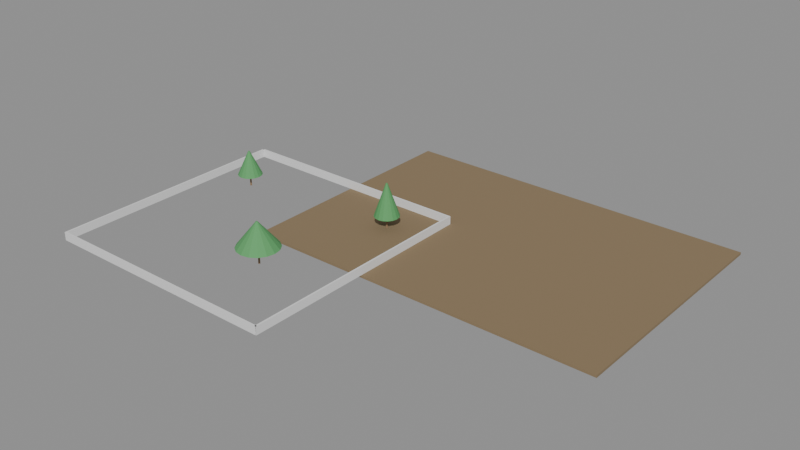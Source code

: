 # Source: e1682_after.blend  (saved by Blender 5.2.44; exported with 4.5.12 LTS)
import bpy
from mathutils import Matrix  # noqa: F401  (used for matrix-valued properties, if any)

bpy.ops.wm.read_factory_settings(use_empty=True)
scene = bpy.context.scene
scene.name = 'Scene'

# ---- materials (node trees are filled in below, after node groups)
mat_cesped = bpy.data.materials.new('Cesped')
mat_ladrillo_rojo = bpy.data.materials.new('Ladrillo_Rojo')
mat_madera_tronco = bpy.data.materials.new('Madera_Tronco')
mat_follaje = bpy.data.materials.new('Follaje')

# ---- material node trees
mat_cesped.use_nodes = True; mat_cesped.node_tree.nodes.clear()
_N = mat_cesped.node_tree.nodes; _L = mat_cesped.node_tree.links
n0 = _N.new('ShaderNodeBsdfPrincipled'); n0.name = 'Principled BSDF'; n0.location = (-200, 100)
n0.inputs[0].default_value = (0.25, 0.18, 0.1, 1.0)
n0.inputs[2].default_value = 0.9
n0.inputs[3].default_value = 1.45
n0.inputs[10].default_value = 0.005
n1 = _N.new('ShaderNodeOutputMaterial'); n1.name = 'Material Output'; n1.location = (200, 100)
_L.new(n0.outputs[0], n1.inputs[0])
n1.is_active_output = True
mat_ladrillo_rojo.use_nodes = True; mat_ladrillo_rojo.node_tree.nodes.clear()
_N = mat_ladrillo_rojo.node_tree.nodes; _L = mat_ladrillo_rojo.node_tree.links
n0 = _N.new('ShaderNodeBsdfPrincipled'); n0.name = 'Principled BSDF'; n0.location = (-200, 100)
n0.inputs[3].default_value = 1.45
n0.inputs[10].default_value = 0.005
n1 = _N.new('ShaderNodeOutputMaterial'); n1.name = 'Material Output'; n1.location = (200, 100)
_L.new(n0.outputs[0], n1.inputs[0])
n1.is_active_output = True
mat_madera_tronco.use_nodes = True; mat_madera_tronco.node_tree.nodes.clear()
_N = mat_madera_tronco.node_tree.nodes; _L = mat_madera_tronco.node_tree.links
n0 = _N.new('ShaderNodeBsdfPrincipled'); n0.name = 'Principled BSDF'; n0.location = (-200, 100)
n0.inputs[0].default_value = (0.28, 0.18, 0.1, 1.0)
n0.inputs[2].default_value = 0.9
n0.inputs[3].default_value = 1.45
n0.inputs[10].default_value = 0.005
n1 = _N.new('ShaderNodeOutputMaterial'); n1.name = 'Material Output'; n1.location = (200, 100)
_L.new(n0.outputs[0], n1.inputs[0])
n1.is_active_output = True
mat_follaje.use_nodes = True; mat_follaje.node_tree.nodes.clear()
_N = mat_follaje.node_tree.nodes; _L = mat_follaje.node_tree.links
n0 = _N.new('ShaderNodeBsdfPrincipled'); n0.name = 'Principled BSDF'; n0.location = (-200, 100)
n0.inputs[0].default_value = (0.1, 0.35, 0.12, 1.0)
n0.inputs[2].default_value = 0.8
n0.inputs[3].default_value = 1.45
n0.inputs[10].default_value = 0.005
n1 = _N.new('ShaderNodeOutputMaterial'); n1.name = 'Material Output'; n1.location = (200, 100)
_L.new(n0.outputs[0], n1.inputs[0])
n1.is_active_output = True

# ---- meshes
me_baseparque_cuerpo_mesh = bpy.data.meshes.new('BaseParque_Cuerpo_mesh')
me_baseparque_cuerpo_mesh.from_pydata([(0.0, 0.0, 0.0), (43.2, 0.0, 0.0), (43.2, 30.0, 0.0), (0.0, 30.0, 0.0), (0.0, 0.0, 0.3), (43.2, 0.0, 0.3), (43.2, 30.0, 0.3), (0.0, 30.0, 0.3)], [], [(0, 1, 2, 3), (4, 5, 6, 7), (0, 1, 5, 4), (1, 2, 6, 5), (2, 3, 7, 6), (3, 0, 4, 7)])
me_baseparque_cuerpo_mesh.materials.append(mat_cesped)
me_baseparque_cuerpo_mesh.update()
me_muronorte_cuerpo_mesh = bpy.data.meshes.new('MuroNorte_Cuerpo_mesh')
me_muronorte_cuerpo_mesh.from_pydata([(0.0, 0.0, 0.0), (30.0, 0.0, 0.0), (30.0, 0.2, 0.0), (0.0, 0.2, 0.0), (0.0, 0.0, 1.0), (30.0, 0.0, 1.0), (30.0, 0.2, 1.0), (0.0, 0.2, 1.0)], [], [(0, 1, 2, 3), (4, 5, 6, 7), (0, 1, 5, 4), (1, 2, 6, 5), (2, 3, 7, 6), (3, 0, 4, 7)])
me_muronorte_cuerpo_mesh.materials.append(mat_ladrillo_rojo)
me_muronorte_cuerpo_mesh.update()
me_murosur_cuerpo_mesh = bpy.data.meshes.new('MuroSur_Cuerpo_mesh')
me_murosur_cuerpo_mesh.from_pydata([(0.0, 0.0, 0.0), (30.0, 0.0, 0.0), (30.0, 0.2, 0.0), (0.0, 0.2, 0.0), (0.0, 0.0, 1.0), (30.0, 0.0, 1.0), (30.0, 0.2, 1.0), (0.0, 0.2, 1.0)], [], [(0, 1, 2, 3), (4, 5, 6, 7), (0, 1, 5, 4), (1, 2, 6, 5), (2, 3, 7, 6), (3, 0, 4, 7)])
me_murosur_cuerpo_mesh.materials.append(mat_ladrillo_rojo)
me_murosur_cuerpo_mesh.update()
me_muroeste_cuerpo_mesh = bpy.data.meshes.new('MuroEste_Cuerpo_mesh')
me_muroeste_cuerpo_mesh.from_pydata([(0.0, 0.0, 0.0), (30.0, 0.0, 0.0), (30.0, 0.2, 0.0), (0.0, 0.2, 0.0), (0.0, 0.0, 1.0), (30.0, 0.0, 1.0), (30.0, 0.2, 1.0), (0.0, 0.2, 1.0)], [], [(0, 1, 2, 3), (4, 5, 6, 7), (0, 1, 5, 4), (1, 2, 6, 5), (2, 3, 7, 6), (3, 0, 4, 7)])
me_muroeste_cuerpo_mesh.materials.append(mat_ladrillo_rojo)
me_muroeste_cuerpo_mesh.update()
me_murooeste_cuerpo_mesh = bpy.data.meshes.new('MuroOeste_Cuerpo_mesh')
me_murooeste_cuerpo_mesh.from_pydata([(0.0, 0.0, 0.0), (30.0, 0.0, 0.0), (30.0, 0.2, 0.0), (0.0, 0.2, 0.0), (0.0, 0.0, 1.0), (30.0, 0.0, 1.0), (30.0, 0.2, 1.0), (0.0, 0.2, 1.0)], [], [(0, 1, 2, 3), (4, 5, 6, 7), (0, 1, 5, 4), (1, 2, 6, 5), (2, 3, 7, 6), (3, 0, 4, 7)])
me_murooeste_cuerpo_mesh.materials.append(mat_ladrillo_rojo)
me_murooeste_cuerpo_mesh.update()
me_arbol1_tronco_mesh = bpy.data.meshes.new('Arbol1_Tronco_mesh')
me_arbol1_tronco_mesh.from_pydata([(0.0, 0.12, 0.0), (0.0, 0.084, 1.5), (0.06, 0.1039, 0.0), (0.042, 0.07275, 1.5), (0.1039, 0.06, 0.0), (0.07275, 0.042, 1.5), (0.12, 0.0, 0.0), (0.084, 0.0, 1.5), (0.1039, -0.06, 0.0), (0.07275, -0.042, 1.5), (0.06, -0.1039, 0.0), (0.042, -0.07275, 1.5), (0.0, -0.12, 0.0), (0.0, -0.084, 1.5), (-0.06, -0.1039, 0.0), (-0.042, -0.07275, 1.5), (-0.1039, -0.06, 0.0), (-0.07275, -0.042, 1.5), (-0.12, 0.0, 0.0), (-0.084, 0.0, 1.5), (-0.1039, 0.06, 0.0), (-0.07275, 0.042, 1.5), (-0.06, 0.1039, 0.0), (-0.042, 0.07275, 1.5)], [], [(0, 1, 3, 2), (2, 3, 5, 4), (4, 5, 7, 6), (6, 7, 9, 8), (8, 9, 11, 10), (10, 11, 13, 12), (12, 13, 15, 14), (14, 15, 17, 16), (16, 17, 19, 18), (18, 19, 21, 20), (3, 1, 23, 21, 19, 17, 15, 13, 11, 9, 7, 5), (20, 21, 23, 22), (22, 23, 1, 0), (0, 2, 4, 6, 8, 10, 12, 14, 16, 18, 20, 22)])
me_arbol1_tronco_mesh.materials.append(mat_madera_tronco)
me_arbol1_tronco_mesh.update()
me_arbol1_copa_mesh = bpy.data.meshes.new('Arbol1_Copa_mesh')
me_arbol1_copa_mesh.from_pydata([(0.0, 1.5, 1.5), (0.0, 0.1, 4.5), (0.574, 1.386, 1.5), (0.03827, 0.09239, 4.5), (1.061, 1.061, 1.5), (0.07071, 0.07071, 4.5), (1.386, 0.574, 1.5), (0.09239, 0.03827, 4.5), (1.5, 0.0, 1.5), (0.1, 0.0, 4.5), (1.386, -0.574, 1.5), (0.09239, -0.03827, 4.5), (1.061, -1.061, 1.5), (0.07071, -0.07071, 4.5), (0.574, -1.386, 1.5), (0.03827, -0.09239, 4.5), (0.0, -1.5, 1.5), (0.0, -0.1, 4.5), (-0.574, -1.386, 1.5), (-0.03827, -0.09239, 4.5), (-1.061, -1.061, 1.5), (-0.07071, -0.07071, 4.5), (-1.386, -0.574, 1.5), (-0.09239, -0.03827, 4.5), (-1.5, 0.0, 1.5), (-0.1, 0.0, 4.5), (-1.386, 0.574, 1.5), (-0.09239, 0.03827, 4.5), (-1.061, 1.061, 1.5), (-0.07071, 0.07071, 4.5), (-0.574, 1.386, 1.5), (-0.03827, 0.09239, 4.5)], [], [(0, 1, 3, 2), (2, 3, 5, 4), (4, 5, 7, 6), (6, 7, 9, 8), (8, 9, 11, 10), (10, 11, 13, 12), (12, 13, 15, 14), (14, 15, 17, 16), (16, 17, 19, 18), (18, 19, 21, 20), (20, 21, 23, 22), (22, 23, 25, 24), (24, 25, 27, 26), (26, 27, 29, 28), (3, 1, 31, 29, 27, 25, 23, 21, 19, 17, 15, 13, 11, 9, 7, 5), (28, 29, 31, 30), (30, 31, 1, 0), (0, 2, 4, 6, 8, 10, 12, 14, 16, 18, 20, 22, 24, 26, 28, 30)])
me_arbol1_copa_mesh.materials.append(mat_follaje)
me_arbol1_copa_mesh.update()
me_arbol2_tronco_mesh = bpy.data.meshes.new('Arbol2_Tronco_mesh')
me_arbol2_tronco_mesh.from_pydata([(0.0, 0.12, 0.0), (0.0, 0.084, 2.0), (0.06, 0.1039, 0.0), (0.042, 0.07275, 2.0), (0.1039, 0.06, 0.0), (0.07275, 0.042, 2.0), (0.12, 0.0, 0.0), (0.084, 0.0, 2.0), (0.1039, -0.06, 0.0), (0.07275, -0.042, 2.0), (0.06, -0.1039, 0.0), (0.042, -0.07275, 2.0), (0.0, -0.12, 0.0), (0.0, -0.084, 2.0), (-0.06, -0.1039, 0.0), (-0.042, -0.07275, 2.0), (-0.1039, -0.06, 0.0), (-0.07275, -0.042, 2.0), (-0.12, 0.0, 0.0), (-0.084, 0.0, 2.0), (-0.1039, 0.06, 0.0), (-0.07275, 0.042, 2.0), (-0.06, 0.1039, 0.0), (-0.042, 0.07275, 2.0)], [], [(0, 1, 3, 2), (2, 3, 5, 4), (4, 5, 7, 6), (6, 7, 9, 8), (8, 9, 11, 10), (10, 11, 13, 12), (12, 13, 15, 14), (14, 15, 17, 16), (16, 17, 19, 18), (18, 19, 21, 20), (3, 1, 23, 21, 19, 17, 15, 13, 11, 9, 7, 5), (20, 21, 23, 22), (22, 23, 1, 0), (0, 2, 4, 6, 8, 10, 12, 14, 16, 18, 20, 22)])
me_arbol2_tronco_mesh.materials.append(mat_madera_tronco)
me_arbol2_tronco_mesh.update()
me_arbol2_copa_mesh = bpy.data.meshes.new('Arbol2_Copa_mesh')
me_arbol2_copa_mesh.from_pydata([(0.0, 2.5, 2.0), (0.0, 0.1, 5.0), (0.9567, 2.31, 2.0), (0.03827, 0.09239, 5.0), (1.768, 1.768, 2.0), (0.07071, 0.07071, 5.0), (2.31, 0.9567, 2.0), (0.09239, 0.03827, 5.0), (2.5, 0.0, 2.0), (0.1, 0.0, 5.0), (2.31, -0.9567, 2.0), (0.09239, -0.03827, 5.0), (1.768, -1.768, 2.0), (0.07071, -0.07071, 5.0), (0.9567, -2.31, 2.0), (0.03827, -0.09239, 5.0), (0.0, -2.5, 2.0), (0.0, -0.1, 5.0), (-0.9567, -2.31, 2.0), (-0.03827, -0.09239, 5.0), (-1.768, -1.768, 2.0), (-0.07071, -0.07071, 5.0), (-2.31, -0.9567, 2.0), (-0.09239, -0.03827, 5.0), (-2.5, 0.0, 2.0), (-0.1, 0.0, 5.0), (-2.31, 0.9567, 2.0), (-0.09239, 0.03827, 5.0), (-1.768, 1.768, 2.0), (-0.07071, 0.07071, 5.0), (-0.9567, 2.31, 2.0), (-0.03827, 0.09239, 5.0)], [], [(0, 1, 3, 2), (2, 3, 5, 4), (4, 5, 7, 6), (6, 7, 9, 8), (8, 9, 11, 10), (10, 11, 13, 12), (12, 13, 15, 14), (14, 15, 17, 16), (16, 17, 19, 18), (18, 19, 21, 20), (20, 21, 23, 22), (22, 23, 25, 24), (24, 25, 27, 26), (26, 27, 29, 28), (3, 1, 31, 29, 27, 25, 23, 21, 19, 17, 15, 13, 11, 9, 7, 5), (28, 29, 31, 30), (30, 31, 1, 0), (0, 2, 4, 6, 8, 10, 12, 14, 16, 18, 20, 22, 24, 26, 28, 30)])
me_arbol2_copa_mesh.materials.append(mat_follaje)
me_arbol2_copa_mesh.update()
me_arbol3_tronco_mesh = bpy.data.meshes.new('Arbol3_Tronco_mesh')
me_arbol3_tronco_mesh.from_pydata([(0.0, 0.12, 0.0), (0.0, 0.084, 1.5), (0.06, 0.1039, 0.0), (0.042, 0.07275, 1.5), (0.1039, 0.06, 0.0), (0.07275, 0.042, 1.5), (0.12, 0.0, 0.0), (0.084, 0.0, 1.5), (0.1039, -0.06, 0.0), (0.07275, -0.042, 1.5), (0.06, -0.1039, 0.0), (0.042, -0.07275, 1.5), (0.0, -0.12, 0.0), (0.0, -0.084, 1.5), (-0.06, -0.1039, 0.0), (-0.042, -0.07275, 1.5), (-0.1039, -0.06, 0.0), (-0.07275, -0.042, 1.5), (-0.12, 0.0, 0.0), (-0.084, 0.0, 1.5), (-0.1039, 0.06, 0.0), (-0.07275, 0.042, 1.5), (-0.06, 0.1039, 0.0), (-0.042, 0.07275, 1.5)], [], [(0, 1, 3, 2), (2, 3, 5, 4), (4, 5, 7, 6), (6, 7, 9, 8), (8, 9, 11, 10), (10, 11, 13, 12), (12, 13, 15, 14), (14, 15, 17, 16), (16, 17, 19, 18), (18, 19, 21, 20), (3, 1, 23, 21, 19, 17, 15, 13, 11, 9, 7, 5), (20, 21, 23, 22), (22, 23, 1, 0), (0, 2, 4, 6, 8, 10, 12, 14, 16, 18, 20, 22)])
me_arbol3_tronco_mesh.materials.append(mat_madera_tronco)
me_arbol3_tronco_mesh.update()
me_arbol3_copa_mesh = bpy.data.meshes.new('Arbol3_Copa_mesh')
me_arbol3_copa_mesh.from_pydata([(0.0, 1.5, 1.5), (0.0, 0.1, 5.5), (0.574, 1.386, 1.5), (0.03827, 0.09239, 5.5), (1.061, 1.061, 1.5), (0.07071, 0.07071, 5.5), (1.386, 0.574, 1.5), (0.09239, 0.03827, 5.5), (1.5, 0.0, 1.5), (0.1, 0.0, 5.5), (1.386, -0.574, 1.5), (0.09239, -0.03827, 5.5), (1.061, -1.061, 1.5), (0.07071, -0.07071, 5.5), (0.574, -1.386, 1.5), (0.03827, -0.09239, 5.5), (0.0, -1.5, 1.5), (0.0, -0.1, 5.5), (-0.574, -1.386, 1.5), (-0.03827, -0.09239, 5.5), (-1.061, -1.061, 1.5), (-0.07071, -0.07071, 5.5), (-1.386, -0.574, 1.5), (-0.09239, -0.03827, 5.5), (-1.5, 0.0, 1.5), (-0.1, 0.0, 5.5), (-1.386, 0.574, 1.5), (-0.09239, 0.03827, 5.5), (-1.061, 1.061, 1.5), (-0.07071, 0.07071, 5.5), (-0.574, 1.386, 1.5), (-0.03827, 0.09239, 5.5)], [], [(0, 1, 3, 2), (2, 3, 5, 4), (4, 5, 7, 6), (6, 7, 9, 8), (8, 9, 11, 10), (10, 11, 13, 12), (12, 13, 15, 14), (14, 15, 17, 16), (16, 17, 19, 18), (18, 19, 21, 20), (20, 21, 23, 22), (22, 23, 25, 24), (24, 25, 27, 26), (26, 27, 29, 28), (3, 1, 31, 29, 27, 25, 23, 21, 19, 17, 15, 13, 11, 9, 7, 5), (28, 29, 31, 30), (30, 31, 1, 0), (0, 2, 4, 6, 8, 10, 12, 14, 16, 18, 20, 22, 24, 26, 28, 30)])
me_arbol3_copa_mesh.materials.append(mat_follaje)
me_arbol3_copa_mesh.update()

# ---- objects
ob_baseparque = bpy.data.objects.new('BaseParque', None)
ob_baseparque_cuerpo = bpy.data.objects.new('BaseParque_Cuerpo', me_baseparque_cuerpo_mesh)
ob_muronorte = bpy.data.objects.new('MuroNorte', None)
ob_muronorte_cuerpo = bpy.data.objects.new('MuroNorte_Cuerpo', me_muronorte_cuerpo_mesh)
ob_murosur = bpy.data.objects.new('MuroSur', None)
ob_murosur_cuerpo = bpy.data.objects.new('MuroSur_Cuerpo', me_murosur_cuerpo_mesh)
ob_muroeste = bpy.data.objects.new('MuroEste', None)
ob_muroeste_cuerpo = bpy.data.objects.new('MuroEste_Cuerpo', me_muroeste_cuerpo_mesh)
ob_murooeste = bpy.data.objects.new('MuroOeste', None)
ob_murooeste_cuerpo = bpy.data.objects.new('MuroOeste_Cuerpo', me_murooeste_cuerpo_mesh)
ob_arbol1 = bpy.data.objects.new('Arbol1', None)
ob_arbol1_tronco = bpy.data.objects.new('Arbol1_Tronco', me_arbol1_tronco_mesh)
ob_arbol1_copa = bpy.data.objects.new('Arbol1_Copa', me_arbol1_copa_mesh)
ob_arbol2 = bpy.data.objects.new('Arbol2', None)
ob_arbol2_tronco = bpy.data.objects.new('Arbol2_Tronco', me_arbol2_tronco_mesh)
ob_arbol2_copa = bpy.data.objects.new('Arbol2_Copa', me_arbol2_copa_mesh)
ob_arbol3 = bpy.data.objects.new('Arbol3', None)
ob_arbol3_tronco = bpy.data.objects.new('Arbol3_Tronco', me_arbol3_tronco_mesh)
ob_arbol3_copa = bpy.data.objects.new('Arbol3_Copa', me_arbol3_copa_mesh)

# ---- transforms, parenting, visibility, modifiers, constraints
ob_baseparque.location = (0.0, 0.0, -0.3)
ob_baseparque.empty_display_type = 'ARROWS'
ob_baseparque_cuerpo.parent = ob_baseparque
ob_baseparque_cuerpo.location = (0.0, 0.0, 0.0)
ob_muronorte.location = (-15.0, 15.0, 0.0)
ob_muronorte.empty_display_type = 'ARROWS'
ob_muronorte_cuerpo.parent = ob_muronorte
ob_muronorte_cuerpo.location = (0.0, 0.0, 0.0)
ob_murosur.location = (-15.0, -15.0, 0.0)
ob_murosur.empty_display_type = 'ARROWS'
ob_murosur_cuerpo.parent = ob_murosur
ob_murosur_cuerpo.location = (0.0, 0.0, 0.0)
ob_muroeste.location = (15.0, -15.0, 0.0)
ob_muroeste.rotation_euler = (0.0, 0.0, 1.571)
ob_muroeste.empty_display_type = 'ARROWS'
ob_muroeste_cuerpo.parent = ob_muroeste
ob_muroeste_cuerpo.location = (0.0, 0.0, 0.0)
ob_murooeste.location = (-15.0, -15.0, 0.0)
ob_murooeste.rotation_euler = (0.0, 0.0, 1.571)
ob_murooeste.empty_display_type = 'ARROWS'
ob_murooeste_cuerpo.parent = ob_murooeste
ob_murooeste_cuerpo.location = (0.0, 0.0, 0.0)
ob_arbol1.location = (-10.0, 8.0, 0.0)
ob_arbol1.empty_display_type = 'ARROWS'
ob_arbol1_tronco.parent = ob_arbol1
ob_arbol1_tronco.location = (0.0, 0.0, 0.0)
ob_arbol1_copa.parent = ob_arbol1
ob_arbol1_copa.location = (0.0, 0.0, 0.0)
ob_arbol2.location = (5.0, -5.0, 0.0)
ob_arbol2.empty_display_type = 'ARROWS'
ob_arbol2_tronco.parent = ob_arbol2
ob_arbol2_tronco.location = (0.0, 0.0, 0.0)
ob_arbol2_copa.parent = ob_arbol2
ob_arbol2_copa.location = (0.0, 0.0, 0.0)
ob_arbol3.location = (10.0, 10.0, 0.0)
ob_arbol3.empty_display_type = 'ARROWS'
ob_arbol3_tronco.parent = ob_arbol3
ob_arbol3_tronco.location = (0.0, 0.0, 0.0)
ob_arbol3_copa.parent = ob_arbol3
ob_arbol3_copa.location = (0.0, 0.0, 0.0)

# ---- collection membership
scene.collection.objects.link(ob_baseparque)
scene.collection.objects.link(ob_baseparque_cuerpo)
scene.collection.objects.link(ob_muronorte)
scene.collection.objects.link(ob_muronorte_cuerpo)
scene.collection.objects.link(ob_murosur)
scene.collection.objects.link(ob_murosur_cuerpo)
scene.collection.objects.link(ob_muroeste)
scene.collection.objects.link(ob_muroeste_cuerpo)
scene.collection.objects.link(ob_murooeste)
scene.collection.objects.link(ob_murooeste_cuerpo)
scene.collection.objects.link(ob_arbol1)
scene.collection.objects.link(ob_arbol1_tronco)
scene.collection.objects.link(ob_arbol1_copa)
scene.collection.objects.link(ob_arbol2)
scene.collection.objects.link(ob_arbol2_tronco)
scene.collection.objects.link(ob_arbol2_copa)
scene.collection.objects.link(ob_arbol3)
scene.collection.objects.link(ob_arbol3_tronco)
scene.collection.objects.link(ob_arbol3_copa)

# ---- scene / render settings (as saved in the file)
scene.frame_start = 1; scene.frame_end = 250; scene.frame_set(1)
scene.render.engine = 'BLENDER_EEVEE_NEXT'
scene.render.bake_bias = 0.0
scene.render.bake_samples = 0
scene.render.compositor_device = 'GPU'
scene.eevee.use_volume_custom_range = False
scene.eevee.fast_gi_thickness_near = 0.1
scene.eevee.fast_gi_thickness_far = 0.0
scene.eevee.ray_tracing_options.screen_trace_thickness = 0.1
bpy.context.view_layer.update()

# ---- added for rendering (the .blend has no active camera and no usable light): camera, sun + grey world if the file has none
cam_auto = bpy.data.cameras.new('AutoCamera')
cam_auto.lens = 50.0
cam_auto.sensor_width = 36.0
cam_auto.clip_end = 1200.84
ob_auto_camera = bpy.data.objects.new('AutoCamera', cam_auto)
scene.collection.objects.link(ob_auto_camera)
ob_auto_camera.location = (82.4241, -74.6089, 57.3393)
ob_auto_camera.rotation_euler = (1.09748, -7.21219e-08, 0.694738)
scene.camera = ob_auto_camera
light_auto_sun = bpy.data.lights.new('AutoSun', 'SUN')
light_auto_sun.energy = 3.0
light_auto_sun.angle = 0.0523599
ob_auto_sun = bpy.data.objects.new('AutoSun', light_auto_sun)
scene.collection.objects.link(ob_auto_sun)
ob_auto_sun.rotation_euler = (0.872665, 0.174533, 0.523599)
if scene.world is None:
    world_auto = bpy.data.worlds.new('AutoWorld')
    world_auto.color = (0.3, 0.3, 0.3)
    scene.world = world_auto
bpy.context.view_layer.update()
